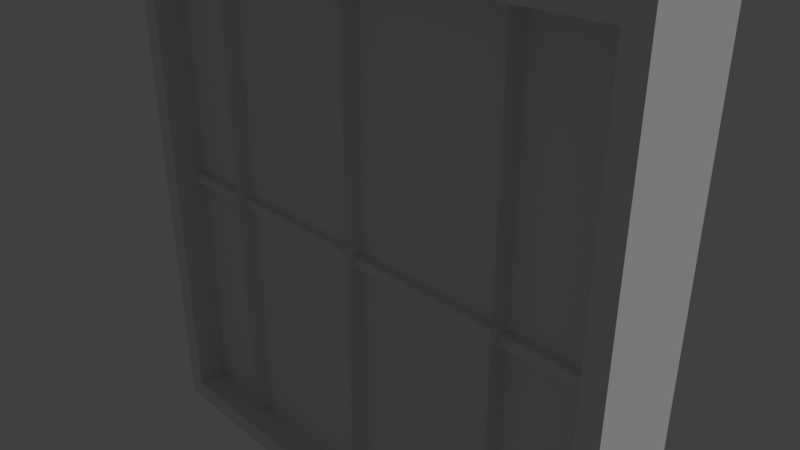 # Source: windowSquare.blend  (saved by Blender 2.79.0; exported with 4.5.12 LTS)
import bpy
from mathutils import Matrix  # noqa: F401  (used for matrix-valued properties, if any)

bpy.ops.wm.read_factory_settings(use_empty=True)
scene = bpy.context.scene
scene.name = 'Scene'

# ---- collections
col_collection_1 = bpy.data.collections.new('Collection 1'); scene.collection.children.link(col_collection_1)

# ---- materials (node trees are filled in below, after node groups)
mat_windowmain = bpy.data.materials.new('windowmain')
mat_windowmain.alpha_threshold = 0.0
mat_windowmain.use_transparent_shadow = False
mat_windowmain.roughness = 0.5
mat_windowmain.line_color = (0.0, 0.0, 0.0, 1.0)
mat_windowpane = bpy.data.materials.new('windowpane')
mat_windowpane.alpha_threshold = 0.0
mat_windowpane.use_transparent_shadow = False
mat_windowpane.roughness = 0.5

# ---- material node trees

# ---- world
world_world = bpy.data.worlds.new('World'); scene.world = world_world
world_world.color = (0.05088, 0.05088, 0.05088)
world_world.use_sun_shadow = False
world_world.sun_shadow_jitter_overblur = 0.0
world_world.cycles.sampling_method = 'MANUAL'

# ---- cameras
cam_camera = bpy.data.cameras.new('Camera')
cam_camera.clip_end = 100.0
cam_camera.lens = 35.0
cam_camera.sensor_width = 32.0
cam_camera.sensor_height = 18.0
cam_camera.ortho_scale = 7.314
cam_camera.dof.focus_distance = 0.0
cam_camera.dof.aperture_fstop = 128.0

# ---- lights
light_lamp = bpy.data.lights.new('Lamp', 'SUN')
light_lamp.transmission_factor = 0.0
light_lamp.cutoff_distance = 30.0
light_lamp.angle = 0.1993
light_lamp.energy = 1.0
light_lamp.shadow_buffer_clip_start = 1.001
light_lamp.shadow_soft_size = 0.1
light_lamp.shadow_cascade_max_distance = 1000.0

# ---- meshes
me_cube = bpy.data.meshes.new('Cube')
me_cube.from_pydata([(-14.65, 0.1727, -0.9256), (14.97, 0.1727, -0.9256), (14.97, -0.16, -0.9256), (-14.65, -0.16, -0.9256), (-14.65, 0.1727, 0.9256), (14.97, 0.1727, 0.9256), (14.97, -0.16, 0.9256), (-14.65, -0.16, 0.9256), (-15.84, 0.1727, -1.0), (16.16, 0.1727, -1.0), (-15.84, 0.1727, 1.0), (16.16, 0.1727, 1.0), (16.16, -0.16, -1.0), (-15.84, -0.16, -1.0), (16.16, -0.16, 1.0), (-15.84, -0.16, 1.0), (9.445, 0.08335, 0.9616), (9.445, 0.08335, -0.9616), (10.08, 0.08335, 0.9616), (10.08, 0.08335, -0.9616), (0.4824, 0.08335, -0.9616), (0.4824, 0.08335, 0.9616), (-0.1555, 0.08335, -0.9616), (-0.1555, 0.08335, 0.9616), (0.1634, -0.1037, -0.9616), (0.1634, -0.1037, 0.9616), (9.763, -0.1037, -0.9616), (9.763, -0.1037, 0.9616), (-9.755, 0.08335, 0.9616), (-9.755, 0.08335, -0.9616), (-9.118, 0.08335, 0.9616), (-9.118, 0.08335, -0.9616), (-9.437, -0.1037, -0.9616), (-9.437, -0.1037, 0.9616), (15.73, -0.01556, -0.01993), (15.73, -0.01556, 0.01993), (15.73, -0.07108, -0.01993), (15.73, -0.07108, 0.01993), (-14.88, -0.01556, -0.01993), (-14.88, -0.01556, 0.01993), (-14.88, -0.07108, -0.01993), (-14.88, -0.07108, 0.01993), (-15.2, -0.04528, -0.95), (-15.2, -0.04528, 0.95), (-15.2, 0.04528, -0.95), (-15.2, 0.04528, 0.95), (15.2, -0.04528, -0.95), (15.2, -0.04528, 0.95), (15.2, 0.04528, -0.95), (15.2, 0.04528, 0.95)], [], [(8, 9, 12, 13), (10, 15, 14, 11), (4, 5, 6, 7), (9, 11, 14, 12), (4, 7, 3, 0), (10, 8, 13, 15), (0, 1, 9, 8), (4, 0, 8, 10), (1, 5, 11, 9), (2, 3, 13, 12), (6, 2, 12, 14), (3, 7, 15, 13), (5, 4, 10, 11), (7, 6, 14, 15), (5, 1, 2, 6), (0, 3, 2, 1), (17, 16, 18, 19), (26, 19, 18, 27), (22, 23, 21, 20), (29, 28, 30, 31), (24, 20, 21, 25), (22, 24, 25, 23), (17, 26, 27, 16), (32, 31, 30, 33), (29, 32, 33, 28), (36, 37, 41, 40), (38, 39, 35, 34), (36, 40, 38, 34), (41, 37, 35, 39), (42, 43, 45, 44), (44, 45, 49, 48), (48, 49, 47, 46), (46, 47, 43, 42), (44, 48, 46, 42), (49, 45, 43, 47)])
me_cube.polygons.foreach_set('material_index', [0, 0, 0, 0, 0, 0, 0, 0, 0, 0, 0, 0, 0, 0, 0, 0, 0, 0, 0, 0, 0, 0, 0, 0, 0, 0, 0, 0, 0, 1, 1, 1, 1, 1, 1])
_uv = me_cube.uv_layers.new(name='UVMap')
_uv.uv.foreach_set('vector', [0.0, 0.0, 0.0, 0.0, 0.0, 0.0, 0.0, 0.0, 0.0, 0.0, 0.0, 0.0, 0.0, 0.0, 0.0, 0.0, 0.0, 0.0, 0.0, 0.0, 0.0, 0.0, 0.0, 0.0, 0.0, 0.0, 0.0, 0.0, 0.0, 0.0, 0.0, 0.0, 0.0, 0.0, 0.0, 0.0, 0.0, 0.0, 0.0, 0.0, 0.0, 0.0, 0.0, 0.0, 0.0, 0.0, 0.0, 0.0, 0.0, 0.0, 0.0, 0.0, 0.0, 0.0, 0.0, 0.0, 0.0, 0.0, 0.0, 0.0, 0.0, 0.0, 0.0, 0.0, 0.0, 0.0, 0.0, 0.0, 0.0, 0.0, 0.0, 0.0, 0.0, 0.0, 0.0, 0.0, 0.0, 0.0, 0.0, 0.0, 0.0, 0.0, 0.0, 0.0, 0.0, 0.0, 0.0, 0.0, 0.0, 0.0, 0.0, 0.0, 0.0, 0.0, 0.0, 0.0, 0.0, 0.0, 0.0, 0.0, 0.0, 0.0, 0.0, 0.0, 0.0, 0.0, 0.0, 0.0, 0.0, 0.0, 0.0, 0.0, 0.0, 0.0, 0.0, 0.0, 0.0, 0.0, 0.0, 0.0, 0.0, 0.0, 0.0, 0.0, 0.0, 0.0, 0.0, 0.0, 0.0, 0.0, 0.0, 0.0, 0.0, 0.0, 0.0, 0.0, 0.0, 0.0, 0.0, 0.0, 0.0, 0.0, 0.0, 0.0, 0.0, 0.0, 0.0, 0.0, 0.0, 0.0, 0.0, 0.0, 0.0, 0.0, 0.0, 0.0, 0.0, 0.0, 0.0, 0.0, 0.0, 0.0, 0.0, 0.0, 0.0, 0.0, 0.0, 0.0, 0.0, 0.0, 0.0, 0.0, 0.0, 0.0, 0.0, 0.0, 0.0, 0.0, 0.0, 0.0, 0.0, 0.0, 0.0, 0.0, 0.0, 0.0, 0.0, 0.0, 0.0, 0.0, 0.0, 0.0, 0.0, 0.0, 0.0, 0.0, 0.0, 0.0, 0.0, 0.0, 0.0, 0.0, 0.0, 0.0, 0.0, 0.0, 0.0, 0.0, 0.0, 0.0, 0.0, 0.0, 0.0, 0.0, 0.0, 0.0, 0.0, 0.0, 0.0, 0.0, 0.0, 0.0, 0.0, 0.0, 0.0, 0.0, 0.0, 0.0, 0.0, 0.0, 0.0, 0.0, 0.0, 0.0, 0.0, 0.0, 0.0, 0.0, 0.0, 0.0, 0.0, 0.0, 0.0, 0.0, 0.0, 0.0, 0.0, 0.0, 0.0, 0.0, 0.0, 0.0, 0.0, 0.0, 0.0, 0.0, 1.0, 2.5e-05, 0.9999, 1.0, -5.395e-09, 1.0, 2.5e-05, 2.531e-05, 0.0, 0.0, 0.0, 0.0, 0.0, 0.0, 0.0, 0.0, 0.0, 0.0, 0.0, 0.0, 0.0, 0.0, 0.0, 0.0])
me_cube.materials.append(mat_windowmain)
me_cube.materials.append(mat_windowpane)
me_cube.use_remesh_preserve_volume = False
me_cube.use_remesh_preserve_attributes = False
me_cube.use_mirror_vertex_groups = False
me_cube.update()

# ---- objects
ob_cube = bpy.data.objects.new('Cube', me_cube)
ob_lamp = bpy.data.objects.new('Lamp', light_lamp)
ob_camera = bpy.data.objects.new('Camera', cam_camera)

# ---- transforms, parenting, visibility, modifiers, constraints
ob_cube.location = (0.0, 0.0, 0.0)
ob_cube.scale = (0.25, 4.0, 4.0)
ob_cube.lock_rotations_4d = False
ob_cube.empty_display_type = 'ARROWS'
ob_cube.lineart.crease_threshold = 0.0
ob_lamp.location = (4.076, 1.005, 5.904)
ob_lamp.rotation_euler = (0.6503, 0.05522, 1.866)
ob_lamp.lock_rotations_4d = False
ob_lamp.empty_display_type = 'ARROWS'
ob_lamp.color = (0.0, 0.0, 0.0, 0.0)
ob_lamp.lineart.crease_threshold = 0.0
ob_camera.location = (7.481, -6.508, 5.344)
ob_camera.rotation_euler = (1.109, 0.0, 0.8149)
ob_camera.lock_rotations_4d = False
ob_camera.empty_display_type = 'ARROWS'
ob_camera.color = (0.0, 0.0, 0.0, 0.0)
ob_camera.display_type = 'WIRE'
ob_camera.lineart.crease_threshold = 0.0

# ---- collection membership
col_collection_1.objects.link(ob_cube)
col_collection_1.objects.link(ob_lamp)
col_collection_1.objects.link(ob_camera)

# ---- scene / render settings (as saved in the file)
scene.camera = ob_camera
scene.frame_start = 1; scene.frame_end = 250; scene.frame_set(1)
scene.render.engine = 'BLENDER_EEVEE_NEXT'
scene.render.resolution_percentage = 50
scene.render.dither_intensity = 0.0
scene.cycles.use_denoising = False
scene.cycles.samples = 128
scene.cycles.sampling_pattern = 'TABULATED_SOBOL'
scene.cycles.use_adaptive_sampling = False
scene.cycles.use_light_tree = False
scene.cycles.blur_glossy = 0.0
scene.cycles.sample_clamp_indirect = 0.0
scene.view_settings.view_transform = 'Standard'
bpy.context.view_layer.update()
